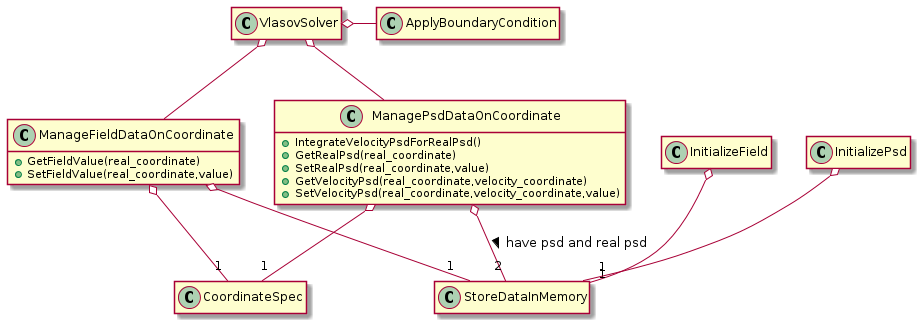

The diagram above was rendered by PlantUML. Its source (embedded in the PNG):
@startuml class_design_outline

class ManagePsdDataOnCoordinate{
    + IntegrateVelocityPsdForRealPsd()
    + GetRealPsd(real_coordinate)
    + SetRealPsd(real_coordinate,value)
    + GetVelocityPsd(real_coordinate,velocity_coordinate)
    + SetVelocityPsd(real_coordinate,velocity_coordinate,value)
}
   

class ManageFieldDataOnCoordinate{


    + GetFieldValue(real_coordinate)
    + SetFieldValue(real_coordinate,value)


}

class StoreDataInMemory{
    
}

class CoordinateSpec{
   
}

class InitializePsd{

}

class InitializeField{

}

class VlasovSolver{

}

class ApplyBoundaryCondition{
    
}

VlasovSolver o-- ManagePsdDataOnCoordinate
VlasovSolver o-- ManageFieldDataOnCoordinate

VlasovSolver o- ApplyBoundaryCondition

ManagePsdDataOnCoordinate o-- "2" StoreDataInMemory : have psd and real psd >
ManageFieldDataOnCoordinate o-- "1" StoreDataInMemory

ManagePsdDataOnCoordinate o-- "1" CoordinateSpec 
ManageFieldDataOnCoordinate o-- "1" CoordinateSpec

InitializeField o-- "1"StoreDataInMemory
InitializePsd o-- "1"StoreDataInMemory

hide members
show ManageFieldDataOnCoordinate method
show ManagePsdDataOnCoordinate method

@enduml